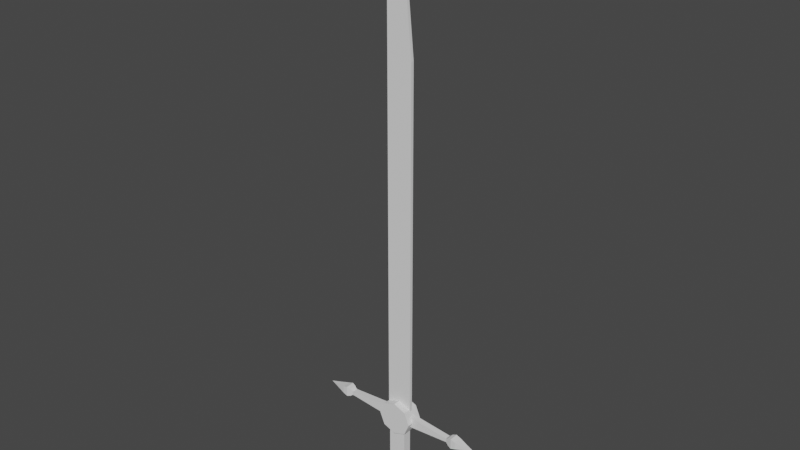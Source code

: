 # Source: Sword.blend  (saved by Blender 3.4.6; exported with 4.5.12 LTS)
import bpy
from mathutils import Matrix  # noqa: F401  (used for matrix-valued properties, if any)

bpy.ops.wm.read_factory_settings(use_empty=True)
scene = bpy.context.scene
scene.name = 'Scene'

# ---- collections
col_collection = bpy.data.collections.new('Collection'); scene.collection.children.link(col_collection)

# ---- world
world_world = bpy.data.worlds.new('World'); scene.world = world_world
world_world.use_nodes = True; world_world.node_tree.nodes.clear()
_N = world_world.node_tree.nodes; _L = world_world.node_tree.links
n0 = _N.new('ShaderNodeOutputWorld'); n0.name = 'World Output'; n0.location = (300, 300)
n1 = _N.new('ShaderNodeBackground'); n1.name = 'Background'; n1.location = (10, 300)
n1.inputs[0].default_value = (0.05088, 0.05088, 0.05088, 1.0)
_L.new(n1.outputs[0], n0.inputs[0])
n0.is_active_output = True
world_world.color = (0.05088, 0.05088, 0.05088)
world_world.use_sun_shadow = False
world_world.sun_shadow_jitter_overblur = 0.0

# ---- meshes
me_cube_007 = bpy.data.meshes.new('Cube.007')
me_cube_007.from_pydata([(-1.305, -0.1223, -1.305), (-1.29, -0.1223, 27.65), (-1.305, 0.1223, -1.305), (-1.29, 0.1223, 27.65), (1.388, -0.1223, -1.305), (1.374, -0.1223, 27.65), (1.388, 0.1223, -1.305), (1.374, 0.1223, 27.65), (-1.301, -0.1223, 38.63), (-1.301, 0.1223, 38.63), (-1.3, -0.1223, 38.63), (-1.3, 0.1223, 38.63), (0.9076, 0.1223, -1.305), (0.8981, 0.1223, 27.65), (0.9076, -0.1223, -1.305), (0.8981, -0.1223, 27.65), (-1.3, 0.1223, 38.63), (-1.3, -0.1223, 38.63), (-1.295, -0.1223, 33.14), (-1.295, 0.1223, 33.14), (0.7005, -0.1223, 33.14), (0.7005, 0.1223, 33.14), (0.4627, 0.1223, 33.14), (0.4627, -0.1223, 33.14), (-0.9321, 0.3542, -8.32), (-0.9321, 0.3542, -2.625), (0.9321, 0.3542, -8.32), (0.9321, 0.3542, -2.625), (-0.9321, -0.3542, -8.32), (-0.9321, -0.3542, -2.625), (0.9321, -0.3542, -8.32), (0.9321, -0.3542, -2.625), (-0.001747, 0.6984, -2.995), (-0.001747, 0.6984, -0.2079), (0.001747, 0.6984, -2.995), (0.001747, 0.6984, -0.2079), (-0.001747, -0.6984, -2.995), (-0.001747, -0.6984, -0.2079), (0.001747, -0.6984, -2.995), (0.001747, -0.6984, -0.2079), (1.28e-08, 0.6984, -2.995), (1.28e-08, 0.6984, -0.2079), (-1.28e-08, -0.6984, -2.995), (-1.28e-08, -0.6984, -0.2079), (-1.851, 0.6984, -1.602), (1.851, 0.6984, -1.602), (1.851, -0.6984, -1.602), (-1.851, -0.6984, -1.602), (-1.28e-08, -0.6984, -1.602), (1.28e-08, 0.6984, -1.602), (-1.312, 0.6984, -0.6064), (1.312, 0.6984, -0.6064), (1.312, -0.6984, -0.6064), (-1.312, -0.6984, -0.6064), (-1.28e-08, -0.6984, -0.9048), (1.28e-08, 0.6984, -0.9048), (1.312, 0.6984, -2.597), (1.312, -0.6984, -2.597), (-1.312, -0.6984, -2.597), (-1.28e-08, -0.6984, -2.298), (1.28e-08, 0.6984, -2.298), (-1.312, 0.6984, -2.597), (6.069, -0.2273, -1.754), (6.069, -0.2273, -1.46), (6.069, 0.2273, -1.754), (6.069, 0.2273, -1.46), (6.377, -0.2935, -1.945), (6.377, -0.2935, -1.27), (6.377, 0.2935, -1.945), (6.377, 0.2935, -1.27), (6.776, -0.3736, -2.037), (6.776, -0.3736, -1.177), (6.776, 0.3736, -2.037), (6.776, 0.3736, -1.177), (7.268, -0.3565, -1.917), (7.268, -0.3565, -1.297), (7.268, 0.3565, -1.917), (7.268, 0.3565, -1.297), (8.239, -0.1958, -1.743), (8.239, -0.1958, -1.472), (8.239, 0.1958, -1.743), (8.239, 0.1958, -1.472), (9.251, -0.002769, -1.607), (9.251, -0.002769, -1.607), (9.251, 0.002769, -1.607), (9.251, 0.002769, -1.607), (1.434, -0.2358, -2.081), (1.434, -0.2358, -1.14), (1.434, 0.2358, -2.081), (1.434, 0.2358, -1.14), (6.126, -0.2358, -1.764), (6.126, -0.2358, -1.457), (6.126, 0.2358, -1.764), (6.126, 0.2358, -1.457), (-1.445, 0.2358, -2.081), (-1.445, 0.2358, -1.14), (-1.445, -0.2358, -2.081), (-1.445, -0.2358, -1.14), (-6.138, 0.2358, -1.764), (-6.138, 0.2358, -1.457), (-6.138, -0.2358, -1.764), (-6.138, -0.2358, -1.457), (-6.081, 0.2273, -1.754), (-6.081, 0.2273, -1.46), (-6.081, -0.2273, -1.754), (-6.081, -0.2273, -1.46), (-6.388, 0.2935, -1.945), (-6.388, 0.2935, -1.27), (-6.388, -0.2935, -1.945), (-6.388, -0.2935, -1.27), (-6.788, 0.3736, -2.037), (-6.788, 0.3736, -1.177), (-6.788, -0.3736, -2.037), (-6.788, -0.3736, -1.177), (-7.28, 0.3565, -1.917), (-7.28, 0.3565, -1.297), (-7.28, -0.3565, -1.917), (-7.28, -0.3565, -1.297), (-8.251, 0.1958, -1.743), (-8.251, 0.1958, -1.472), (-8.251, -0.1958, -1.743), (-8.251, -0.1958, -1.472), (-9.263, 0.00277, -1.607), (-9.263, 0.00277, -1.607), (-9.263, -0.002768, -1.607), (-9.263, -0.002768, -1.607)], [], [(0, 1, 3, 2), (12, 13, 7, 6), (6, 7, 5, 4), (14, 15, 1, 0), (12, 6, 4, 14), (19, 18, 8, 9), (16, 9, 8, 17), (23, 20, 10, 17), (22, 19, 9, 16), (20, 21, 11, 10), (21, 22, 16, 11), (18, 23, 17, 8), (11, 16, 17, 10), (2, 12, 14, 0), (4, 5, 15, 14), (2, 3, 13, 12), (1, 15, 23, 18), (7, 13, 22, 21), (5, 7, 21, 20), (13, 3, 19, 22), (15, 5, 20, 23), (3, 1, 18, 19), (24, 25, 27, 26), (26, 27, 31, 30), (30, 31, 29, 28), (28, 29, 25, 24), (26, 30, 28, 24), (31, 27, 25, 29), (55, 41, 35, 51), (51, 35, 39, 52), (54, 43, 37, 53), (53, 37, 33, 50), (40, 42, 36, 32), (43, 41, 33, 37), (39, 35, 41, 43), (34, 38, 42, 40), (52, 39, 43, 54), (50, 33, 41, 55), (61, 44, 49, 60), (57, 46, 48, 59), (58, 47, 44, 61), (59, 48, 47, 58), (56, 45, 46, 57), (60, 49, 45, 56), (44, 50, 55, 49), (46, 52, 54, 48), (47, 53, 50, 44), (48, 54, 53, 47), (45, 51, 52, 46), (49, 55, 51, 45), (40, 60, 56, 34), (34, 56, 57, 38), (42, 59, 58, 36), (36, 58, 61, 32), (38, 57, 59, 42), (32, 61, 60, 40), (62, 63, 65, 64), (64, 65, 69, 68), (69, 67, 71, 73), (66, 67, 63, 62), (64, 68, 66, 62), (69, 65, 63, 67), (71, 70, 74, 75), (68, 69, 73, 72), (67, 66, 70, 71), (66, 68, 72, 70), (77, 75, 79, 81), (70, 72, 76, 74), (73, 71, 75, 77), (72, 73, 77, 76), (79, 78, 82, 83), (76, 77, 81, 80), (75, 74, 78, 79), (74, 76, 80, 78), (84, 85, 83, 82), (78, 80, 84, 82), (81, 79, 83, 85), (80, 81, 85, 84), (86, 87, 89, 88), (88, 89, 93, 92), (92, 93, 91, 90), (90, 91, 87, 86), (88, 92, 90, 86), (93, 89, 87, 91), (94, 95, 97, 96), (96, 97, 101, 100), (100, 101, 99, 98), (98, 99, 95, 94), (96, 100, 98, 94), (101, 97, 95, 99), (102, 103, 105, 104), (104, 105, 109, 108), (109, 107, 111, 113), (106, 107, 103, 102), (104, 108, 106, 102), (109, 105, 103, 107), (111, 110, 114, 115), (108, 109, 113, 112), (107, 106, 110, 111), (106, 108, 112, 110), (117, 115, 119, 121), (110, 112, 116, 114), (113, 111, 115, 117), (112, 113, 117, 116), (119, 118, 122, 123), (116, 117, 121, 120), (115, 114, 118, 119), (114, 116, 120, 118), (124, 125, 123, 122), (118, 120, 124, 122), (121, 119, 123, 125), (120, 121, 125, 124)])
_uv = me_cube_007.uv_layers.new(name='UVMap')
_uv.uv.foreach_set('vector', [0.7519, 0.7603, 0.7519, 0.8484, 0.7519, 0.8484, 0.7519, 0.7603, 0.7525, 0.4874, 0.7525, 0.5755, 0.7536, 0.5755, 0.7536, 0.4874, 0.7536, 0.4874, 0.7536, 0.5755, 0.7536, 0.5755, 0.7536, 0.4874, 0.7571, 0.7603, 0.7571, 0.8484, 0.7519, 0.8484, 0.7519, 0.7603, 0.7525, 0.4874, 0.7536, 0.4874, 0.7536, 0.4874, 0.7525, 0.4874, 0.7519, 0.8651, 0.7519, 0.8651, 0.7519, 0.8818, 0.7519, 0.8818, 0.7473, 0.6089, 0.7473, 0.6089, 0.7473, 0.6089, 0.7473, 0.6089, 0.7514, 0.5922, 0.752, 0.5922, 0.7473, 0.6089, 0.7473, 0.6089, 0.7561, 0.8651, 0.7519, 0.8651, 0.7519, 0.8818, 0.7519, 0.8818, 0.752, 0.5922, 0.752, 0.5922, 0.7473, 0.6089, 0.7473, 0.6089, 0.752, 0.5922, 0.7514, 0.5922, 0.7473, 0.6089, 0.7473, 0.6089, 0.7519, 0.8651, 0.7561, 0.8651, 0.7519, 0.8818, 0.7519, 0.8818, 0.7473, 0.6089, 0.7473, 0.6089, 0.7473, 0.6089, 0.7473, 0.6089, 0.7519, 0.7603, 0.7571, 0.7603, 0.7571, 0.7603, 0.7519, 0.7603, 0.7536, 0.4874, 0.7536, 0.5755, 0.7525, 0.5755, 0.7525, 0.4874, 0.7519, 0.7603, 0.7519, 0.8484, 0.7571, 0.8484, 0.7571, 0.7603, 0.7519, 0.8484, 0.7571, 0.8484, 0.7561, 0.8651, 0.7519, 0.8651, 0.7536, 0.5755, 0.7525, 0.5755, 0.7514, 0.5922, 0.752, 0.5922, 0.7536, 0.5755, 0.7536, 0.5755, 0.752, 0.5922, 0.752, 0.5922, 0.7571, 0.8484, 0.7519, 0.8484, 0.7519, 0.8651, 0.7561, 0.8651, 0.7525, 0.5755, 0.7536, 0.5755, 0.752, 0.5922, 0.7514, 0.5922, 0.7519, 0.8484, 0.7519, 0.8484, 0.7519, 0.8651, 0.7519, 0.8651, 0.09191, 0.7886, 0.09191, 0.8947, 0.119, 0.8947, 0.119, 0.7886, 0.119, 0.7886, 0.119, 0.8947, 0.119, 0.8947, 0.119, 0.7886, 0.119, 0.7886, 0.119, 0.8947, 0.09191, 0.8947, 0.09191, 0.7886, 0.09191, 0.7886, 0.09191, 0.8947, 0.09191, 0.8947, 0.09191, 0.7886, 0.119, 0.7886, 0.119, 0.7886, 0.09191, 0.7886, 0.09191, 0.7886, 0.119, 0.8947, 0.119, 0.8947, 0.09191, 0.8947, 0.09191, 0.8947, 0.4395, 0.8513, 0.4395, 0.8675, 0.4395, 0.8675, 0.4633, 0.8582, 0.4633, 0.8582, 0.4395, 0.8675, 0.4395, 0.8675, 0.4633, 0.8582, 0.4395, 0.8513, 0.4395, 0.8675, 0.4394, 0.8675, 0.4156, 0.8582, 0.4156, 0.8582, 0.4394, 0.8675, 0.4394, 0.8675, 0.4156, 0.8582, 0.4395, 0.8026, 0.4395, 0.8026, 0.4394, 0.8026, 0.4394, 0.8026, 0.4395, 0.8675, 0.4395, 0.8675, 0.4394, 0.8675, 0.4394, 0.8675, 0.4395, 0.8675, 0.4395, 0.8675, 0.4395, 0.8675, 0.4395, 0.8675, 0.4395, 0.8026, 0.4395, 0.8026, 0.4395, 0.8026, 0.4395, 0.8026, 0.4633, 0.8582, 0.4395, 0.8675, 0.4395, 0.8675, 0.4395, 0.8513, 0.4156, 0.8582, 0.4394, 0.8675, 0.4395, 0.8675, 0.4395, 0.8513, 0.4156, 0.8119, 0.4058, 0.8351, 0.4395, 0.8351, 0.4395, 0.8188, 0.4633, 0.8119, 0.4731, 0.8351, 0.4395, 0.8351, 0.4395, 0.8188, 0.4156, 0.8119, 0.4058, 0.8351, 0.4058, 0.8351, 0.4156, 0.8119, 0.4395, 0.8188, 0.4395, 0.8351, 0.4058, 0.8351, 0.4156, 0.8119, 0.4633, 0.8119, 0.4731, 0.8351, 0.4731, 0.8351, 0.4633, 0.8119, 0.4395, 0.8188, 0.4395, 0.8351, 0.4731, 0.8351, 0.4633, 0.8119, 0.4058, 0.8351, 0.4156, 0.8582, 0.4395, 0.8513, 0.4395, 0.8351, 0.4731, 0.8351, 0.4633, 0.8582, 0.4395, 0.8513, 0.4395, 0.8351, 0.4058, 0.8351, 0.4156, 0.8582, 0.4156, 0.8582, 0.4058, 0.8351, 0.4395, 0.8351, 0.4395, 0.8513, 0.4156, 0.8582, 0.4058, 0.8351, 0.4731, 0.8351, 0.4633, 0.8582, 0.4633, 0.8582, 0.4731, 0.8351, 0.4395, 0.8351, 0.4395, 0.8513, 0.4633, 0.8582, 0.4731, 0.8351, 0.4395, 0.8026, 0.4395, 0.8188, 0.4633, 0.8119, 0.4395, 0.8026, 0.4395, 0.8026, 0.4633, 0.8119, 0.4633, 0.8119, 0.4395, 0.8026, 0.4395, 0.8026, 0.4395, 0.8188, 0.4156, 0.8119, 0.4394, 0.8026, 0.4394, 0.8026, 0.4156, 0.8119, 0.4156, 0.8119, 0.4394, 0.8026, 0.4395, 0.8026, 0.4633, 0.8119, 0.4395, 0.8188, 0.4395, 0.8026, 0.4394, 0.8026, 0.4156, 0.8119, 0.4395, 0.8188, 0.4395, 0.8026, 0.4456, 0.5389, 0.4456, 0.5398, 0.4456, 0.5398, 0.4456, 0.5389, 0.4456, 0.5389, 0.4456, 0.5398, 0.4464, 0.5405, 0.4464, 0.5382, 0.4464, 0.5405, 0.4464, 0.5405, 0.4474, 0.5408, 0.4474, 0.5408, 0.4464, 0.5382, 0.4464, 0.5405, 0.4456, 0.5398, 0.4456, 0.5389, 0.4456, 0.5389, 0.4464, 0.5382, 0.4464, 0.5382, 0.4456, 0.5389, 0.4464, 0.5405, 0.4456, 0.5398, 0.4456, 0.5398, 0.4464, 0.5405, 0.4474, 0.5408, 0.4474, 0.5379, 0.4487, 0.5383, 0.4487, 0.5404, 0.4464, 0.5382, 0.4464, 0.5405, 0.4474, 0.5408, 0.4474, 0.5379, 0.4464, 0.5405, 0.4464, 0.5382, 0.4474, 0.5379, 0.4474, 0.5408, 0.4464, 0.5382, 0.4464, 0.5382, 0.4474, 0.5379, 0.4474, 0.5379, 0.4487, 0.5404, 0.4487, 0.5404, 0.4512, 0.5398, 0.4512, 0.5398, 0.4474, 0.5379, 0.4474, 0.5379, 0.4487, 0.5383, 0.4487, 0.5383, 0.4474, 0.5408, 0.4474, 0.5408, 0.4487, 0.5404, 0.4487, 0.5404, 0.4474, 0.5379, 0.4474, 0.5408, 0.4487, 0.5404, 0.4487, 0.5383, 0.4512, 0.5398, 0.4512, 0.5389, 0.4538, 0.5394, 0.4538, 0.5394, 0.4487, 0.5383, 0.4487, 0.5404, 0.4512, 0.5398, 0.4512, 0.5389, 0.4487, 0.5404, 0.4487, 0.5383, 0.4512, 0.5389, 0.4512, 0.5398, 0.4487, 0.5383, 0.4487, 0.5383, 0.4512, 0.5389, 0.4512, 0.5389, 0.4538, 0.5394, 0.4538, 0.5394, 0.4538, 0.5394, 0.4538, 0.5394, 0.4512, 0.5389, 0.4512, 0.5389, 0.4538, 0.5394, 0.4538, 0.5394, 0.4512, 0.5398, 0.4512, 0.5398, 0.4538, 0.5394, 0.4538, 0.5394, 0.4512, 0.5389, 0.4512, 0.5398, 0.4538, 0.5394, 0.4538, 0.5394, 0.1449, 0.5179, 0.1449, 0.5282, 0.1449, 0.5282, 0.1449, 0.5179, 0.1449, 0.5179, 0.1449, 0.5282, 0.1849, 0.5247, 0.1849, 0.5213, 0.1849, 0.5213, 0.1849, 0.5247, 0.1849, 0.5247, 0.1849, 0.5213, 0.1849, 0.5213, 0.1849, 0.5247, 0.1449, 0.5282, 0.1449, 0.5179, 0.1449, 0.5179, 0.1849, 0.5213, 0.1849, 0.5213, 0.1449, 0.5179, 0.1849, 0.5247, 0.1449, 0.5282, 0.1449, 0.5282, 0.1849, 0.5247, 0.1204, 0.5179, 0.1204, 0.5282, 0.1204, 0.5282, 0.1204, 0.5179, 0.1204, 0.5179, 0.1204, 0.5282, 0.08035, 0.5247, 0.08035, 0.5213, 0.08035, 0.5213, 0.08035, 0.5247, 0.08035, 0.5247, 0.08035, 0.5213, 0.08035, 0.5213, 0.08035, 0.5247, 0.1204, 0.5282, 0.1204, 0.5179, 0.1204, 0.5179, 0.08035, 0.5213, 0.08035, 0.5213, 0.1204, 0.5179, 0.08035, 0.5247, 0.1204, 0.5282, 0.1204, 0.5282, 0.08035, 0.5247, 0.4143, 0.5389, 0.4143, 0.5398, 0.4143, 0.5398, 0.4143, 0.5389, 0.4143, 0.5389, 0.4143, 0.5398, 0.4135, 0.5405, 0.4135, 0.5382, 0.4135, 0.5405, 0.4135, 0.5405, 0.4125, 0.5408, 0.4125, 0.5408, 0.4135, 0.5382, 0.4135, 0.5405, 0.4143, 0.5398, 0.4143, 0.5389, 0.4143, 0.5389, 0.4135, 0.5382, 0.4135, 0.5382, 0.4143, 0.5389, 0.4135, 0.5405, 0.4143, 0.5398, 0.4143, 0.5398, 0.4135, 0.5405, 0.4125, 0.5408, 0.4125, 0.5379, 0.4113, 0.5383, 0.4113, 0.5404, 0.4135, 0.5382, 0.4135, 0.5405, 0.4125, 0.5408, 0.4125, 0.5379, 0.4135, 0.5405, 0.4135, 0.5382, 0.4125, 0.5379, 0.4125, 0.5408, 0.4135, 0.5382, 0.4135, 0.5382, 0.4125, 0.5379, 0.4125, 0.5379, 0.4113, 0.5404, 0.4113, 0.5404, 0.4088, 0.5398, 0.4088, 0.5398, 0.4125, 0.5379, 0.4125, 0.5379, 0.4113, 0.5383, 0.4113, 0.5383, 0.4125, 0.5408, 0.4125, 0.5408, 0.4113, 0.5404, 0.4113, 0.5404, 0.4125, 0.5379, 0.4125, 0.5408, 0.4113, 0.5404, 0.4113, 0.5383, 0.4088, 0.5398, 0.4088, 0.5389, 0.4061, 0.5394, 0.4061, 0.5394, 0.4113, 0.5383, 0.4113, 0.5404, 0.4088, 0.5398, 0.4088, 0.5389, 0.4113, 0.5404, 0.4113, 0.5383, 0.4088, 0.5389, 0.4088, 0.5398, 0.4113, 0.5383, 0.4113, 0.5383, 0.4088, 0.5389, 0.4088, 0.5389, 0.4061, 0.5394, 0.4061, 0.5394, 0.4061, 0.5394, 0.4061, 0.5394, 0.4088, 0.5389, 0.4088, 0.5389, 0.4061, 0.5394, 0.4061, 0.5394, 0.4088, 0.5398, 0.4088, 0.5398, 0.4061, 0.5394, 0.4061, 0.5394, 0.4088, 0.5389, 0.4088, 0.5398, 0.4061, 0.5394, 0.4061, 0.5394])
me_cube_007.update()

# ---- objects
ob_sword = bpy.data.objects.new('Sword', me_cube_007)

# ---- transforms, parenting, visibility, modifiers, constraints
ob_sword.location = (0.0, 0.0, 7.261)
ob_sword.scale = (0.7802, 1.0, 1.0)

# ---- collection membership
col_collection.objects.link(ob_sword)

# ---- scene / render settings (as saved in the file)
scene.frame_start = 1; scene.frame_end = 250; scene.frame_set(2)
scene.render.engine = 'BLENDER_EEVEE_NEXT'
scene.cycles.sampling_pattern = 'TABULATED_SOBOL'
scene.cycles.use_light_tree = False
scene.view_settings.view_transform = 'Filmic'
bpy.context.view_layer.update()

# ---- added for rendering (the .blend has no active camera and no usable light): camera, sun
cam_auto = bpy.data.cameras.new('AutoCamera')
cam_auto.lens = 50.0
cam_auto.sensor_width = 36.0
cam_auto.clip_end = 1000.0
ob_auto_camera = bpy.data.objects.new('AutoCamera', cam_auto)
scene.collection.objects.link(ob_auto_camera)
ob_auto_camera.location = (45.4593, -54.5566, 58.7855)
ob_auto_camera.rotation_euler = (1.09748, -7.21219e-08, 0.694738)
scene.camera = ob_auto_camera
light_auto_sun = bpy.data.lights.new('AutoSun', 'SUN')
light_auto_sun.energy = 3.0
light_auto_sun.angle = 0.0523599
ob_auto_sun = bpy.data.objects.new('AutoSun', light_auto_sun)
scene.collection.objects.link(ob_auto_sun)
ob_auto_sun.rotation_euler = (0.872665, 0.174533, 0.523599)
bpy.context.view_layer.update()
